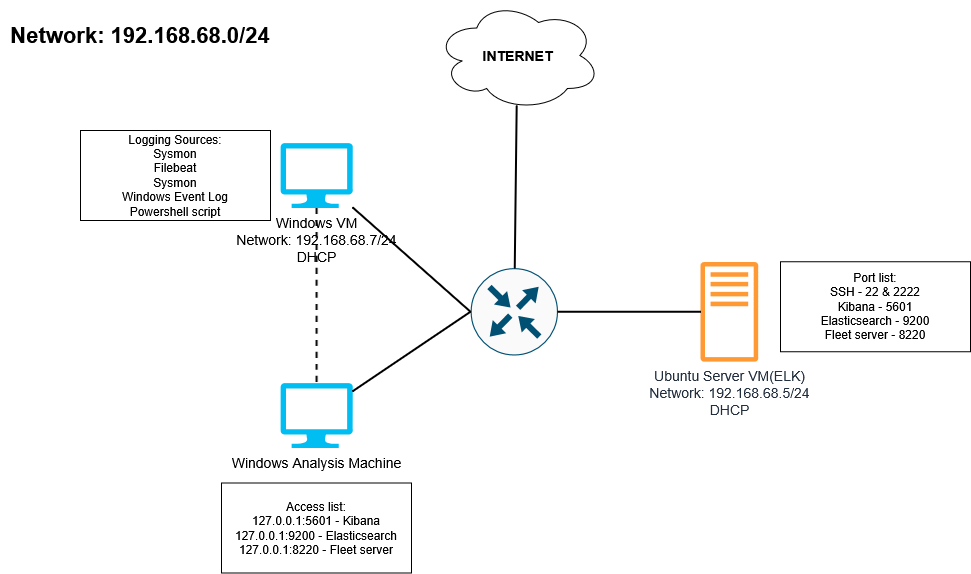

The diagram above was exported from draw.io. Its source (the exported page's mxGraphModel, read from the mxfile embedded in the PNG):
<mxGraphModel dx="1226" dy="780" grid="1" gridSize="10" guides="1" tooltips="1" connect="1" arrows="1" fold="1" page="1" pageScale="1" pageWidth="1100" pageHeight="850" math="0" shadow="0">
  <root>
    <mxCell id="0" />
    <mxCell id="1" parent="0" />
    <mxCell id="BmMrkU3cSm_5-rPfdgtM-1" value="&lt;div&gt;&lt;font style=&quot;font-size: 14px;&quot;&gt;Windows VM&lt;/font&gt;&lt;/div&gt;&lt;div&gt;&lt;div&gt;&lt;font style=&quot;font-size: 14px;&quot;&gt;Network: 192.168.68.7/24&lt;/font&gt;&lt;/div&gt;&lt;div&gt;&lt;font style=&quot;font-size: 14px;&quot;&gt;DHCP&lt;/font&gt;&lt;/div&gt;&lt;font style=&quot;font-size: 14px;&quot;&gt;&lt;br&gt;&lt;/font&gt;&lt;/div&gt;&lt;div&gt;&lt;br&gt;&lt;/div&gt;&lt;div&gt;&lt;br&gt;&lt;/div&gt;" style="verticalLabelPosition=bottom;html=1;verticalAlign=top;align=center;strokeColor=none;fillColor=#00BEF2;shape=mxgraph.azure.computer;pointerEvents=1;" vertex="1" parent="1">
      <mxGeometry x="300" y="242.5" width="72.22" height="65" as="geometry" />
    </mxCell>
    <mxCell id="BmMrkU3cSm_5-rPfdgtM-3" value="&lt;div&gt;&lt;font style=&quot;font-size: 14px;&quot;&gt;Ubuntu Server VM(ELK)&lt;/font&gt;&lt;/div&gt;&lt;div&gt;&lt;font style=&quot;font-size: 14px;&quot;&gt;Network: 192.168.68.5/24&lt;/font&gt;&lt;/div&gt;&lt;div&gt;&lt;font style=&quot;font-size: 14px;&quot;&gt;DHCP&lt;/font&gt;&lt;/div&gt;&lt;font style=&quot;font-size: 14px;&quot;&gt;&lt;br&gt;&lt;/font&gt;" style="sketch=0;outlineConnect=0;fontColor=#232F3E;gradientColor=none;fillColor=#FF9933;strokeColor=none;dashed=0;verticalLabelPosition=bottom;verticalAlign=top;align=center;html=1;fontSize=12;fontStyle=0;aspect=fixed;pointerEvents=1;shape=mxgraph.aws4.traditional_server;" vertex="1" parent="1">
      <mxGeometry x="720" y="361.25" width="57.69" height="100" as="geometry" />
    </mxCell>
    <mxCell id="BmMrkU3cSm_5-rPfdgtM-4" value="&lt;font style=&quot;font-size: 14px;&quot;&gt;Windows Analysis Machine&lt;/font&gt;" style="verticalLabelPosition=bottom;html=1;verticalAlign=top;align=center;strokeColor=none;fillColor=#00BEF2;shape=mxgraph.azure.computer;pointerEvents=1;" vertex="1" parent="1">
      <mxGeometry x="300" y="482.5" width="72.22" height="65" as="geometry" />
    </mxCell>
    <mxCell id="BmMrkU3cSm_5-rPfdgtM-5" value="&lt;font style=&quot;font-size: 22px;&quot;&gt;&lt;b&gt;Network: 192.168.68.0/24&lt;/b&gt;&lt;/font&gt;" style="text;strokeColor=none;fillColor=none;html=1;align=center;verticalAlign=middle;whiteSpace=wrap;rounded=0;fontSize=16;" vertex="1" parent="1">
      <mxGeometry x="20" y="120" width="280" height="30" as="geometry" />
    </mxCell>
    <mxCell id="BmMrkU3cSm_5-rPfdgtM-13" value="&lt;div&gt;&lt;font&gt;Logging Sources:&lt;br&gt;Sysmon&lt;/font&gt;&lt;/div&gt;&lt;div&gt;&lt;font&gt;Filebeat&lt;/font&gt;&lt;/div&gt;&lt;div&gt;&lt;font&gt;Sysmon&lt;/font&gt;&lt;/div&gt;&lt;div&gt;&lt;font&gt;Windows Event Log&lt;/font&gt;&lt;/div&gt;&lt;div&gt;&lt;font&gt;Powershell script&lt;/font&gt;&lt;/div&gt;" style="rounded=0;whiteSpace=wrap;html=1;" vertex="1" parent="1">
      <mxGeometry x="100" y="230" width="190" height="90" as="geometry" />
    </mxCell>
    <mxCell id="BmMrkU3cSm_5-rPfdgtM-14" value="Port list:&lt;br&gt;&lt;div&gt;SSH - 22 &amp;amp; 2222&lt;/div&gt;&lt;div&gt;Kibana - 5601&lt;/div&gt;&lt;div&gt;Elasticsearch - 9200&lt;/div&gt;&lt;div&gt;Fleet server - 8220&lt;/div&gt;" style="rounded=0;whiteSpace=wrap;html=1;" vertex="1" parent="1">
      <mxGeometry x="800" y="361.25" width="190" height="90" as="geometry" />
    </mxCell>
    <mxCell id="BmMrkU3cSm_5-rPfdgtM-17" style="edgeStyle=none;curved=1;rounded=0;orthogonalLoop=1;jettySize=auto;html=1;exitX=0.5;exitY=1;exitDx=0;exitDy=0;exitPerimeter=0;entryX=0.5;entryY=0;entryDx=0;entryDy=0;entryPerimeter=0;fontSize=12;startSize=8;endSize=8;endArrow=none;startFill=0;dashed=1;strokeWidth=2;" edge="1" parent="1" source="BmMrkU3cSm_5-rPfdgtM-1" target="BmMrkU3cSm_5-rPfdgtM-4">
      <mxGeometry relative="1" as="geometry" />
    </mxCell>
    <mxCell id="BmMrkU3cSm_5-rPfdgtM-18" value="&lt;div&gt;Access list:&lt;/div&gt;&lt;div&gt;127.0.0.1:5601 - Kibana&lt;/div&gt;&lt;div&gt;127.0.0.1:9200 - Elasticsearch&lt;/div&gt;&lt;div&gt;127.0.0.1:8220 - Fleet server&lt;/div&gt;" style="rounded=0;whiteSpace=wrap;html=1;" vertex="1" parent="1">
      <mxGeometry x="241.11" y="582.5" width="190" height="90" as="geometry" />
    </mxCell>
    <mxCell id="BmMrkU3cSm_5-rPfdgtM-23" value="&lt;font style=&quot;font-size: 14px;&quot;&gt;&lt;b&gt;INTERNET&lt;/b&gt;&lt;/font&gt;" style="ellipse;shape=cloud;whiteSpace=wrap;html=1;" vertex="1" parent="1">
      <mxGeometry x="455" y="100" width="165" height="110" as="geometry" />
    </mxCell>
    <mxCell id="BmMrkU3cSm_5-rPfdgtM-24" value="" style="sketch=0;points=[[0.5,0,0],[1,0.5,0],[0.5,1,0],[0,0.5,0],[0.145,0.145,0],[0.8555,0.145,0],[0.855,0.8555,0],[0.145,0.855,0]];verticalLabelPosition=bottom;html=1;verticalAlign=top;aspect=fixed;align=center;pointerEvents=1;shape=mxgraph.cisco19.rect;prIcon=router;fillColor=#FAFAFA;strokeColor=#005073;" vertex="1" parent="1">
      <mxGeometry x="490" y="367.5" width="87.5" height="87.5" as="geometry" />
    </mxCell>
    <mxCell id="BmMrkU3cSm_5-rPfdgtM-25" style="edgeStyle=none;curved=1;rounded=0;orthogonalLoop=1;jettySize=auto;html=1;entryX=0;entryY=0.5;entryDx=0;entryDy=0;entryPerimeter=0;fontSize=12;startSize=8;endSize=8;endArrow=none;startFill=0;strokeWidth=2;" edge="1" parent="1" source="BmMrkU3cSm_5-rPfdgtM-1" target="BmMrkU3cSm_5-rPfdgtM-24">
      <mxGeometry relative="1" as="geometry" />
    </mxCell>
    <mxCell id="BmMrkU3cSm_5-rPfdgtM-26" style="edgeStyle=none;curved=1;rounded=0;orthogonalLoop=1;jettySize=auto;html=1;entryX=0;entryY=0.5;entryDx=0;entryDy=0;entryPerimeter=0;fontSize=12;startSize=8;endSize=8;endArrow=none;startFill=0;strokeWidth=2;" edge="1" parent="1" source="BmMrkU3cSm_5-rPfdgtM-4" target="BmMrkU3cSm_5-rPfdgtM-24">
      <mxGeometry relative="1" as="geometry" />
    </mxCell>
    <mxCell id="BmMrkU3cSm_5-rPfdgtM-27" style="edgeStyle=none;curved=1;rounded=0;orthogonalLoop=1;jettySize=auto;html=1;entryX=1;entryY=0.5;entryDx=0;entryDy=0;entryPerimeter=0;fontSize=12;startSize=8;endSize=8;strokeWidth=2;endArrow=none;startFill=0;" edge="1" parent="1" source="BmMrkU3cSm_5-rPfdgtM-3" target="BmMrkU3cSm_5-rPfdgtM-24">
      <mxGeometry relative="1" as="geometry" />
    </mxCell>
    <mxCell id="BmMrkU3cSm_5-rPfdgtM-28" style="edgeStyle=none;curved=1;rounded=0;orthogonalLoop=1;jettySize=auto;html=1;entryX=0.492;entryY=0.956;entryDx=0;entryDy=0;entryPerimeter=0;fontSize=12;startSize=8;endSize=8;endArrow=none;startFill=0;strokeWidth=2;" edge="1" parent="1" source="BmMrkU3cSm_5-rPfdgtM-24" target="BmMrkU3cSm_5-rPfdgtM-23">
      <mxGeometry relative="1" as="geometry" />
    </mxCell>
  </root>
</mxGraphModel>